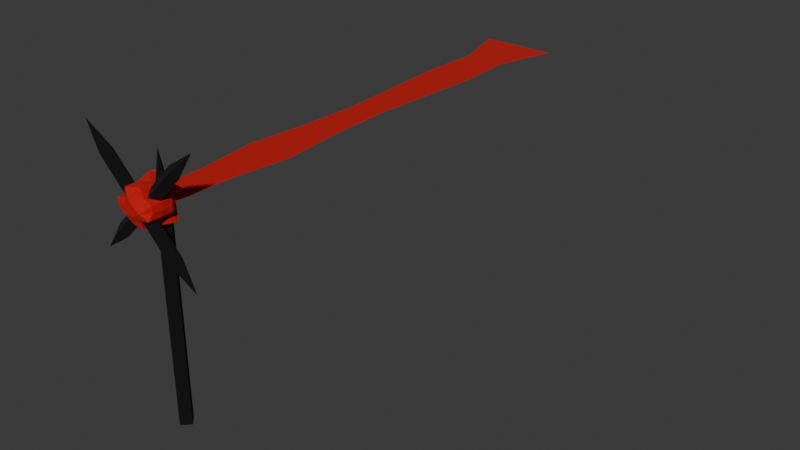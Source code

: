 # Source: GraveMeshAndScarf.blend  (saved by Blender 4.5.90; exported with 4.5.12 LTS)
import bpy
from mathutils import Matrix  # noqa: F401  (used for matrix-valued properties, if any)

bpy.ops.wm.read_factory_settings(use_empty=True)
scene = bpy.context.scene
scene.name = 'Scene'

# ---- collections
col_collection = bpy.data.collections.new('Collection'); scene.collection.children.link(col_collection)

# ---- materials (node trees are filled in below, after node groups)
mat_material = bpy.data.materials.new('Material')
mat_material.alpha_threshold = 0.0
mat_material.roughness = 0.5
mat_material.line_color = (0.0, 0.0, 0.0, 1.0)
mat_fabric = bpy.data.materials.new('Fabric')

# ---- material node trees
mat_material.use_nodes = True; mat_material.node_tree.nodes.clear()
_N = mat_material.node_tree.nodes; _L = mat_material.node_tree.links
n0 = _N.new('ShaderNodeOutputMaterial'); n0.name = 'Material Output'; n0.location = (200, 100)
n1 = _N.new('ShaderNodeBsdfPrincipled'); n1.name = 'Principled BSDF'; n1.location = (-200, 100)
n1.inputs[0].default_value = (0.0, 0.0, 0.0, 1.0)
n1.inputs[2].default_value = 1.0
n1.inputs[3].default_value = 1.45
_L.new(n1.outputs[0], n0.inputs[0])
n0.is_active_output = True
mat_fabric.use_nodes = True; mat_fabric.node_tree.nodes.clear()
_N = mat_fabric.node_tree.nodes; _L = mat_fabric.node_tree.links
n0 = _N.new('ShaderNodeBsdfPrincipled'); n0.name = 'Principled BSDF'; n0.location = (-200, 100)
n0.inputs[0].default_value = (0.5247, 0.001242, 0.001242, 1.0)
n0.inputs[2].default_value = 1.0
n0.inputs[25].default_value = 0.373
n0.inputs[26].default_value = (1.0, 0.4451, 0.0606, 1.0)
n1 = _N.new('ShaderNodeOutputMaterial'); n1.name = 'Material Output'; n1.location = (200, 100)
_L.new(n0.outputs[0], n1.inputs[0])
n1.is_active_output = True

# ---- world
world_world = bpy.data.worlds.new('World'); scene.world = world_world
world_world.use_nodes = True; world_world.node_tree.nodes.clear()
_N = world_world.node_tree.nodes; _L = world_world.node_tree.links
n0 = _N.new('ShaderNodeOutputWorld'); n0.name = 'World Output'; n0.location = (200, 100)
n1 = _N.new('ShaderNodeBackground'); n1.name = 'Background'; n1.location = (-200, 100)
n1.inputs[0].default_value = (0.05088, 0.05088, 0.05088, 1.0)
_L.new(n1.outputs[0], n0.inputs[0])
n0.is_active_output = True
world_world.color = (0.05088, 0.05088, 0.05088)
world_world.sun_shadow_jitter_overblur = 0.0

# ---- meshes
me_cube = bpy.data.meshes.new('Cube')
me_cube.from_pydata([(0.0, 0.03968, 1.1), (0.0, 0.03968, 0.0), (0.03968, 0.0, 1.1), (0.03968, 0.0, 0.0), (-0.03968, 0.0, 1.1), (-0.03968, 0.0, 0.0), (0.0, -0.03968, 1.1), (0.0, -0.03968, 0.0), (0.0, 0.0, 1.3), (-0.204, -0.07312, 0.9311), (0.1804, -0.1066, 1.268), (-0.1804, -0.1066, 0.9074), (0.1567, -0.07312, 1.292), (-0.1567, -0.07312, 0.8838), (0.204, -0.07312, 1.245), (-0.1804, -0.03968, 0.9074), (0.1804, -0.03968, 1.268), (-0.2923, -0.07312, 0.7954), (0.1804, -0.14, 0.9074), (0.2923, -0.07312, 1.38), (-0.1567, -0.1066, 1.292), (-0.1804, -0.14, 1.268), (0.204, -0.1066, 0.9311), (0.1567, -0.1066, 0.8838), (-0.204, -0.1066, 1.245), (0.1804, -0.07312, 0.9074), (-0.1804, -0.07312, 1.268), (0.2923, -0.1066, 0.7954), (-0.2923, -0.1066, 1.38), (-0.001015, -0.1423, 1.014), (-0.0908, -0.1209, 1.084), (0.000129, 0.04629, 1.016), (-0.09025, 0.02627, 1.089), (0.08937, -0.1209, 1.089), (-0.003294, -0.1209, 1.177), (0.05854, 0.01244, 1.087), (-0.003547, 0.04225, 1.154), (-0.02799, -0.1209, 0.9963), (-0.04587, -0.1209, 1.039), (-0.08936, -0.1209, 1.054), (-0.06833, 0.02627, 1.061), (-0.0662, 0.02627, 1.031), (-0.06655, 0.02627, 0.9899), (0.05041, 0.02625, 1.169), (0.04519, 0.02198, 1.15), (0.05682, 0.01244, 1.119), (0.02656, -0.1209, 1.177), (0.04444, -0.1209, 1.134), (0.08793, -0.1209, 1.119), (0.05741, 0.01244, 1.059), (0.04747, 0.01244, 1.035), (0.06884, 0.01244, 1.001), (-0.09107, 0.02039, 1.114), (-0.07329, 0.02039, 1.151), (-0.04129, 0.04225, 1.18), (0.04568, -0.1392, 1.01), (0.0424, -0.1465, 1.046), (0.08964, -0.1465, 1.059), (-0.03311, -0.1465, 1.175), (-0.04384, -0.1465, 1.127), (-0.09107, -0.1465, 1.114), (0.05895, -0.1625, 1.088), (0.02084, -0.1625, 1.066), (-0.007797, -0.1531, 1.034), (0.02186, -0.1625, 1.111), (-0.0007157, -0.1625, 1.087), (-0.02329, -0.1625, 1.063), (-0.002424, -0.1625, 1.146), (-0.02228, -0.1625, 1.107), (-0.06038, -0.1625, 1.085), (-0.0004102, 0.04225, 1.055), (0.02084, 0.04225, 1.066), (0.03266, 0.04225, 1.091), (-0.02329, 0.04225, 1.063), (-0.0007157, 0.05055, 1.087), (0.02186, 0.04225, 1.111), (-0.03642, 0.04225, 1.088), (-0.02228, 0.04225, 1.107), (-0.005345, 0.04225, 1.129), (0.001298, -0.02217, 1.002), (0.0027, -0.07942, 1.006), (-0.08916, -0.07942, 1.083), (-0.08916, -0.02217, 1.083), (0.09557, -0.07918, 1.09), (0.08829, -0.0224, 1.09), (-0.001253, -0.0435, 1.168), (-0.004131, -0.07942, 1.174), (0.08793, -0.02217, 1.119), (0.08793, -0.06999, 1.119), (0.06484, -0.01077, 1.144), (0.04444, -0.07942, 1.134), (0.06753, -0.002135, 1.175), (0.02656, -0.07942, 1.177), (-0.02799, -0.07942, 0.9963), (-0.06655, -0.02217, 0.9899), (-0.04587, -0.07942, 1.039), (-0.0662, -0.02217, 1.031), (-0.09509, -0.07433, 1.045), (-0.08936, -0.02217, 1.054), (-0.05731, -0.003567, 1.186), (-0.03311, -0.07942, 1.175), (-0.07329, -0.02217, 1.167), (-0.04384, -0.07942, 1.127), (-0.09107, -0.02217, 1.114), (-0.09239, -0.1007, 1.113), (0.06884, -0.02217, 1.001), (0.03168, -0.07942, 0.998), (0.06092, -0.02217, 1.035), (0.0424, -0.05895, 1.046), (0.08964, -0.02217, 1.059), (0.08964, -0.07942, 1.059)], [], [(4, 6, 8), (3, 2, 6, 7), (7, 6, 4, 5), (5, 1, 3, 7), (1, 0, 2, 3), (5, 4, 0, 1), (9, 12, 16, 15), (2, 0, 8), (0, 4, 8), (6, 2, 8), (11, 10, 12, 9), (15, 16, 14, 13), (13, 14, 10, 11), (10, 14, 19), (11, 9, 17), (18, 21, 24, 23), (25, 26, 20, 22), (16, 12, 19), (15, 13, 17), (12, 10, 19), (13, 11, 17), (9, 15, 17), (14, 16, 19), (23, 24, 26, 25), (22, 20, 21, 18), (21, 20, 28), (18, 23, 27), (26, 24, 28), (25, 22, 27), (24, 21, 28), (22, 18, 27), (23, 25, 27), (20, 26, 28), (98, 82, 32, 40), (78, 54, 36, 43), (92, 86, 34, 46), (69, 60, 30, 39), (110, 83, 33, 57), (104, 81, 30, 60), (55, 63, 37, 29), (63, 66, 38, 37), (66, 69, 39, 38), (83, 88, 48, 33), (88, 90, 47, 48), (90, 92, 46, 47), (49, 72, 45, 35), (72, 75, 44, 45), (75, 78, 43, 44), (79, 94, 42, 31), (94, 96, 41, 42), (96, 98, 40, 41), (41, 40, 76, 73), (73, 76, 77, 74), (74, 77, 78, 75), (42, 41, 73, 70), (70, 73, 74, 71), (71, 74, 75, 72), (31, 42, 70, 51), (51, 70, 71, 50), (50, 71, 72, 49), (47, 46, 67, 64), (64, 67, 68, 65), (65, 68, 69, 66), (48, 47, 64, 61), (61, 64, 65, 62), (62, 65, 66, 63), (33, 48, 61, 57), (57, 61, 62, 56), (56, 62, 63, 55), (86, 100, 58, 34), (100, 102, 59, 58), (102, 104, 60, 59), (80, 106, 55, 29), (106, 108, 56, 55), (108, 110, 57, 56), (46, 34, 58, 67), (67, 58, 59, 68), (68, 59, 60, 69), (40, 32, 52, 76), (76, 52, 53, 77), (77, 53, 54, 78), (50, 49, 109, 107), (107, 109, 110, 108), (51, 50, 107, 105), (105, 107, 108, 106), (31, 51, 105, 79), (79, 105, 106, 80), (53, 52, 103, 101), (101, 103, 104, 102), (54, 53, 101, 99), (99, 101, 102, 100), (36, 54, 99, 85), (85, 99, 100, 86), (38, 39, 97, 95), (95, 97, 98, 96), (37, 38, 95, 93), (93, 95, 96, 94), (29, 37, 93, 80), (80, 93, 94, 79), (44, 43, 91, 89), (89, 91, 92, 90), (45, 44, 89, 87), (87, 89, 90, 88), (35, 45, 87, 84), (84, 87, 88, 83), (52, 32, 82, 103), (103, 82, 81, 104), (49, 35, 84, 109), (109, 84, 83, 110), (43, 36, 85, 91), (91, 85, 86, 92), (39, 30, 81, 97), (97, 81, 82, 98)])
me_cube.polygons.foreach_set('material_index', [0, 0, 0, 0, 0, 0, 0, 0, 0, 0, 0, 0, 0, 0, 0, 0, 0, 0, 0, 0, 0, 0, 0, 0, 0, 0, 0, 0, 0, 0, 0, 0, 0, 1, 1, 1, 1, 1, 1, 1, 1, 1, 1, 1, 1, 1, 1, 1, 1, 1, 1, 1, 1, 1, 1, 1, 1, 1, 1, 1, 1, 1, 1, 1, 1, 1, 1, 1, 1, 1, 1, 1, 1, 1, 1, 1, 1, 1, 1, 1, 1, 1, 1, 1, 1, 1, 1, 1, 1, 1, 1, 1, 1, 1, 1, 1, 1, 1, 1, 1, 1, 1, 1, 1, 1, 1, 1, 1, 1, 1, 1, 1, 1])
_uv = me_cube.uv_layers.new(name='UVMap')
_uv.uv.foreach_set('vector', [0.625, 0.25, 0.625, 0.0, 0.625, 0.25, 0.375, 0.75, 0.625, 0.75, 0.625, 1.0, 0.375, 1.0, 0.375, 0.0, 0.625, 0.0, 0.625, 0.25, 0.375, 0.25, 0.125, 0.5, 0.375, 0.5, 0.375, 0.75, 0.125, 0.75, 0.375, 0.5, 0.625, 0.5, 0.625, 0.75, 0.375, 0.75, 0.375, 0.25, 0.625, 0.25, 0.625, 0.5, 0.375, 0.5, 0.375, 0.0, 0.625, 0.0, 0.625, 0.25, 0.375, 0.25, 0.625, 0.75, 0.625, 0.5, 0.625, 0.75, 0.625, 0.5, 0.625, 0.25, 0.625, 0.5, 0.625, 1.0, 0.625, 0.75, 0.625, 1.0, 0.375, 0.25, 0.625, 0.25, 0.625, 0.5, 0.375, 0.5, 0.375, 0.5, 0.625, 0.5, 0.625, 0.75, 0.375, 0.75, 0.375, 0.75, 0.625, 0.75, 0.625, 1.0, 0.375, 1.0, 0.625, 1.0, 0.625, 0.75, 0.625, 1.0, 0.375, 0.25, 0.375, 0.5, 0.375, 0.25, 0.375, 0.25, 0.625, 0.25, 0.625, 0.5, 0.375, 0.5, 0.375, 0.5, 0.625, 0.5, 0.625, 0.75, 0.375, 0.75, 0.625, 0.25, 0.625, 0.0, 0.625, 0.25, 0.375, 0.5, 0.375, 0.75, 0.375, 0.5, 0.625, 0.5, 0.625, 0.25, 0.625, 0.5, 0.375, 0.75, 0.375, 1.0, 0.375, 0.75, 0.375, 0.0, 0.375, 0.25, 0.375, 0.0, 0.625, 0.75, 0.625, 0.5, 0.625, 0.75, 0.375, 0.0, 0.625, 0.0, 0.625, 0.25, 0.375, 0.25, 0.375, 0.75, 0.625, 0.75, 0.625, 1.0, 0.375, 1.0, 0.625, 1.0, 0.625, 0.75, 0.625, 1.0, 0.375, 0.25, 0.375, 0.5, 0.375, 0.25, 0.625, 0.25, 0.625, 0.0, 0.625, 0.25, 0.375, 0.5, 0.375, 0.75, 0.375, 0.5, 0.625, 0.5, 0.625, 0.25, 0.625, 0.5, 0.375, 0.75, 0.375, 1.0, 0.375, 0.75, 0.375, 0.0, 0.375, 0.25, 0.375, 0.0, 0.625, 0.75, 0.625, 0.5, 0.625, 0.75, 0.5625, 0.1667, 0.625, 0.1667, 0.625, 0.25, 0.5625, 0.25, 0.5625, 0.4375, 0.625, 0.4375, 0.625, 0.5, 0.5625, 0.5, 0.5625, 0.6667, 0.625, 0.6667, 0.625, 0.75, 0.5625, 0.75, 0.5625, 0.9375, 0.625, 0.9375, 0.625, 1.0, 0.5625, 1.0, 0.3125, 0.6667, 0.375, 0.6667, 0.375, 0.75, 0.3125, 0.75, 0.8125, 0.6667, 0.875, 0.6667, 0.875, 0.75, 0.8125, 0.75, 0.375, 0.9375, 0.4375, 0.9375, 0.4375, 1.0, 0.375, 1.0, 0.4375, 0.9375, 0.5, 0.9375, 0.5, 1.0, 0.4375, 1.0, 0.5, 0.9375, 0.5625, 0.9375, 0.5625, 1.0, 0.5, 1.0, 0.375, 0.6667, 0.4375, 0.6667, 0.4375, 0.75, 0.375, 0.75, 0.4375, 0.6667, 0.5, 0.6667, 0.5, 0.75, 0.4375, 0.75, 0.5, 0.6667, 0.5625, 0.6667, 0.5625, 0.75, 0.5, 0.75, 0.375, 0.4375, 0.4375, 0.4375, 0.4375, 0.5, 0.375, 0.5, 0.4375, 0.4375, 0.5, 0.4375, 0.5, 0.5, 0.4375, 0.5, 0.5, 0.4375, 0.5625, 0.4375, 0.5625, 0.5, 0.5, 0.5, 0.375, 0.1667, 0.4375, 0.1667, 0.4375, 0.25, 0.375, 0.25, 0.4375, 0.1667, 0.5, 0.1667, 0.5, 0.25, 0.4375, 0.25, 0.5, 0.1667, 0.5625, 0.1667, 0.5625, 0.25, 0.5, 0.25, 0.5, 0.25, 0.5625, 0.25, 0.5625, 0.3125, 0.5, 0.3125, 0.5, 0.3125, 0.5625, 0.3125, 0.5625, 0.375, 0.5, 0.375, 0.5, 0.375, 0.5625, 0.375, 0.5625, 0.4375, 0.5, 0.4375, 0.4375, 0.25, 0.5, 0.25, 0.5, 0.3125, 0.4375, 0.3125, 0.4375, 0.3125, 0.5, 0.3125, 0.5, 0.375, 0.4375, 0.375, 0.4375, 0.375, 0.5, 0.375, 0.5, 0.4375, 0.4375, 0.4375, 0.375, 0.25, 0.4375, 0.25, 0.4375, 0.3125, 0.375, 0.3125, 0.375, 0.3125, 0.4375, 0.3125, 0.4375, 0.375, 0.375, 0.375, 0.375, 0.375, 0.4375, 0.375, 0.4375, 0.4375, 0.375, 0.4375, 0.5, 0.75, 0.5625, 0.75, 0.5625, 0.8125, 0.5, 0.8125, 0.5, 0.8125, 0.5625, 0.8125, 0.5625, 0.875, 0.5, 0.875, 0.5, 0.875, 0.5625, 0.875, 0.5625, 0.9375, 0.5, 0.9375, 0.4375, 0.75, 0.5, 0.75, 0.5, 0.8125, 0.4375, 0.8125, 0.4375, 0.8125, 0.5, 0.8125, 0.5, 0.875, 0.4375, 0.875, 0.4375, 0.875, 0.5, 0.875, 0.5, 0.9375, 0.4375, 0.9375, 0.375, 0.75, 0.4375, 0.75, 0.4375, 0.8125, 0.375, 0.8125, 0.375, 0.8125, 0.4375, 0.8125, 0.4375, 0.875, 0.375, 0.875, 0.375, 0.875, 0.4375, 0.875, 0.4375, 0.9375, 0.375, 0.9375, 0.625, 0.6667, 0.6875, 0.6667, 0.6875, 0.75, 0.625, 0.75, 0.6875, 0.6667, 0.75, 0.6667, 0.75, 0.75, 0.6875, 0.75, 0.75, 0.6667, 0.8125, 0.6667, 0.8125, 0.75, 0.75, 0.75, 0.125, 0.6667, 0.1875, 0.6667, 0.1875, 0.75, 0.125, 0.75, 0.1875, 0.6667, 0.25, 0.6667, 0.25, 0.75, 0.1875, 0.75, 0.25, 0.6667, 0.3125, 0.6667, 0.3125, 0.75, 0.25, 0.75, 0.5625, 0.75, 0.625, 0.75, 0.625, 0.8125, 0.5625, 0.8125, 0.5625, 0.8125, 0.625, 0.8125, 0.625, 0.875, 0.5625, 0.875, 0.5625, 0.875, 0.625, 0.875, 0.625, 0.9375, 0.5625, 0.9375, 0.5625, 0.25, 0.625, 0.25, 0.625, 0.3125, 0.5625, 0.3125, 0.5625, 0.3125, 0.625, 0.3125, 0.625, 0.375, 0.5625, 0.375, 0.5625, 0.375, 0.625, 0.375, 0.625, 0.4375, 0.5625, 0.4375, 0.25, 0.5, 0.3125, 0.5, 0.3125, 0.5833, 0.25, 0.5833, 0.25, 0.5833, 0.3125, 0.5833, 0.3125, 0.6667, 0.25, 0.6667, 0.1875, 0.5, 0.25, 0.5, 0.25, 0.5833, 0.1875, 0.5833, 0.1875, 0.5833, 0.25, 0.5833, 0.25, 0.6667, 0.1875, 0.6667, 0.125, 0.5, 0.1875, 0.5, 0.1875, 0.5833, 0.125, 0.5833, 0.125, 0.5833, 0.1875, 0.5833, 0.1875, 0.6667, 0.125, 0.6667, 0.75, 0.5, 0.8125, 0.5, 0.8125, 0.5833, 0.75, 0.5833, 0.75, 0.5833, 0.8125, 0.5833, 0.8125, 0.6667, 0.75, 0.6667, 0.6875, 0.5, 0.75, 0.5, 0.75, 0.5833, 0.6875, 0.5833, 0.6875, 0.5833, 0.75, 0.5833, 0.75, 0.6667, 0.6875, 0.6667, 0.625, 0.5, 0.6875, 0.5, 0.6875, 0.5833, 0.625, 0.5833, 0.625, 0.5833, 0.6875, 0.5833, 0.6875, 0.6667, 0.625, 0.6667, 0.5, 0.0, 0.5625, 0.0, 0.5625, 0.08333, 0.5, 0.08333, 0.5, 0.08333, 0.5625, 0.08333, 0.5625, 0.1667, 0.5, 0.1667, 0.4375, 0.0, 0.5, 0.0, 0.5, 0.08333, 0.4375, 0.08333, 0.4375, 0.08333, 0.5, 0.08333, 0.5, 0.1667, 0.4375, 0.1667, 0.375, 0.0, 0.4375, 0.0, 0.4375, 0.08333, 0.375, 0.08333, 0.375, 0.08333, 0.4375, 0.08333, 0.4375, 0.1667, 0.375, 0.1667, 0.5, 0.5, 0.5625, 0.5, 0.5625, 0.5833, 0.5, 0.5833, 0.5, 0.5833, 0.5625, 0.5833, 0.5625, 0.6667, 0.5, 0.6667, 0.4375, 0.5, 0.5, 0.5, 0.5, 0.5833, 0.4375, 0.5833, 0.4375, 0.5833, 0.5, 0.5833, 0.5, 0.6667, 0.4375, 0.6667, 0.375, 0.5, 0.4375, 0.5, 0.4375, 0.5833, 0.375, 0.5833, 0.375, 0.5833, 0.4375, 0.5833, 0.4375, 0.6667, 0.375, 0.6667, 0.8125, 0.5, 0.875, 0.5, 0.875, 0.5833, 0.8125, 0.5833, 0.8125, 0.5833, 0.875, 0.5833, 0.875, 0.6667, 0.8125, 0.6667, 0.3125, 0.5, 0.375, 0.5, 0.375, 0.5833, 0.3125, 0.5833, 0.3125, 0.5833, 0.375, 0.5833, 0.375, 0.6667, 0.3125, 0.6667, 0.5625, 0.5, 0.625, 0.5, 0.625, 0.5833, 0.5625, 0.5833, 0.5625, 0.5833, 0.625, 0.5833, 0.625, 0.6667, 0.5625, 0.6667, 0.5625, 0.0, 0.625, 0.0, 0.625, 0.08333, 0.5625, 0.08333, 0.5625, 0.08333, 0.625, 0.08333, 0.625, 0.1667, 0.5625, 0.1667])
me_cube.materials.append(mat_material)
me_cube.materials.append(mat_fabric)
me_cube.use_mirror_vertex_groups = False
me_cube.update()
me_plane = bpy.data.meshes.new('Plane')
me_plane.from_pydata([(-0.08613, -0.0361, 1.087), (0.07346, -0.0361, 1.087), (-0.2015, 2.47, 1.087), (0.1909, 2.47, 1.087), (-0.113, 2.157, 1.087), (-0.1236, 1.844, 1.087), (-0.1053, 1.53, 1.087), (-0.08672, 1.217, 1.087), (-0.09766, 0.9037, 1.087), (-0.1289, 0.5904, 1.087), (-0.08998, 0.2772, 1.087), (0.07756, 0.2772, 1.087), (0.1167, 0.5904, 1.087), (0.08578, 0.9037, 1.087), (0.0751, 1.217, 1.087), (0.094, 1.53, 1.087), (0.1125, 1.844, 1.087), (0.1022, 2.157, 1.087)], [], [(4, 17, 3, 2), (0, 1, 11, 10), (10, 11, 12, 9), (9, 12, 13, 8), (8, 13, 14, 7), (7, 14, 15, 6), (6, 15, 16, 5), (5, 16, 17, 4)])
_uv = me_plane.uv_layers.new(name='UVMap')
_uv.uv.foreach_set('vector', [0.0, 0.875, 1.0, 0.875, 1.0, 1.0, 0.0, 1.0, 0.0, 0.0, 1.0, 0.0, 1.0, 0.125, 0.0, 0.125, 0.0, 0.125, 1.0, 0.125, 1.0, 0.25, 0.0, 0.25, 0.0, 0.25, 1.0, 0.25, 1.0, 0.375, 0.0, 0.375, 0.0, 0.375, 1.0, 0.375, 1.0, 0.5, 0.0, 0.5, 0.0, 0.5, 1.0, 0.5, 1.0, 0.625, 0.0, 0.625, 0.0, 0.625, 1.0, 0.625, 1.0, 0.75, 0.0, 0.75, 0.0, 0.75, 1.0, 0.75, 1.0, 0.875, 0.0, 0.875])
me_plane.materials.append(mat_fabric)
me_plane.update()
arm_armature = bpy.data.armatures.new('Armature')  # bones are not reproduced

# ---- objects
ob_grave = bpy.data.objects.new('Grave', me_cube)
ob_scarf = bpy.data.objects.new('Scarf', me_plane)
ob_scarfrig = bpy.data.objects.new('ScarfRig', arm_armature)

# ---- transforms, parenting, visibility, modifiers, constraints
ob_grave.location = (0.0, 0.0, 0.0)
ob_grave.lock_rotations_4d = False
ob_grave.empty_display_type = 'ARROWS'
ob_grave.lineart.crease_threshold = 0.0
ob_scarf.parent = ob_scarfrig
ob_scarf.location = (0.0, 0.0, 0.0)
_vg = ob_scarf.vertex_groups.new(name='Bone')
for _i, _w in zip([0, 1, 8, 9, 10, 11, 12, 13], [0.9963, 0.9967, 0.1249, 0.8787, 0.9844, 0.9869, 0.8902, 0.114]): _vg.add([_i], _w, 'REPLACE')
_vg = ob_scarf.vertex_groups.new(name='Bone.002')
for _i, _w in zip([6, 7, 8, 9, 12, 13, 14, 15], [0.136, 0.8461, 0.8555, 0.1187, 0.1077, 0.869, 0.8593, 0.1262]): _vg.add([_i], _w, 'REPLACE')
_vg = ob_scarf.vertex_groups.new(name='Bone.001')
for _i, _w in zip([2, 3, 4, 5, 6, 7, 14, 15, 16, 17], [0.03208, 0.0294, 0.09026, 0.8175, 0.835, 0.1314, 0.1212, 0.8483, 0.8312, 0.08232]): _vg.add([_i], _w, 'REPLACE')
_vg = ob_scarf.vertex_groups.new(name='Bone.003')
for _i, _w in zip([2, 3, 4, 5, 6, 16, 17], [0.9671, 0.9698, 0.9073, 0.1596, 0.02614, 0.1485, 0.9156]): _vg.add([_i], _w, 'REPLACE')
_m = ob_scarf.modifiers.new('Armature', 'ARMATURE')
_m.object = ob_scarfrig
ob_scarfrig.parent = ob_grave
ob_scarfrig.location = (0.0, 0.0, 0.0)

# ---- collection membership
col_collection.objects.link(ob_grave)
col_collection.objects.link(ob_scarf)
col_collection.objects.link(ob_scarfrig)

# ---- scene / render settings (as saved in the file)
scene.frame_start = 1; scene.frame_end = 45; scene.frame_set(45)
scene.render.engine = 'BLENDER_EEVEE_NEXT'
bpy.context.view_layer.update()

# ---- added for rendering (the .blend has no active camera and no usable light): camera, sun
cam_auto = bpy.data.cameras.new('AutoCamera')
cam_auto.lens = 50.0
cam_auto.sensor_width = 36.0
cam_auto.clip_end = 1000.0
ob_auto_camera = bpy.data.objects.new('AutoCamera', cam_auto)
scene.collection.objects.link(ob_auto_camera)
ob_auto_camera.location = (3.23366, -2.42549, 2.97663)
ob_auto_camera.rotation_euler = (1.09748, -7.21219e-08, 0.694738)
scene.camera = ob_auto_camera
light_auto_sun = bpy.data.lights.new('AutoSun', 'SUN')
light_auto_sun.energy = 3.0
light_auto_sun.angle = 0.0523599
ob_auto_sun = bpy.data.objects.new('AutoSun', light_auto_sun)
scene.collection.objects.link(ob_auto_sun)
ob_auto_sun.rotation_euler = (0.872665, 0.174533, 0.523599)
bpy.context.view_layer.update()
